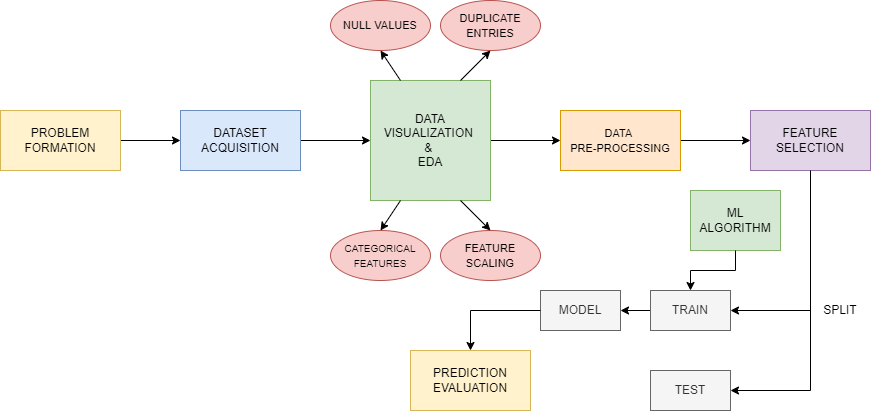

The diagram above was exported from draw.io. Its source (the exported page's mxGraphModel, read from the mxfile embedded in the PNG):
<mxGraphModel dx="1422" dy="794" grid="1" gridSize="10" guides="1" tooltips="1" connect="1" arrows="1" fold="1" page="1" pageScale="1" pageWidth="1169" pageHeight="1654" math="0" shadow="0">
  <root>
    <mxCell id="0" />
    <mxCell id="1" parent="0" />
    <mxCell id="J81OfK18r5-0twF8FuPW-9" value="" style="edgeStyle=orthogonalEdgeStyle;rounded=0;orthogonalLoop=1;jettySize=auto;html=1;" edge="1" parent="1" source="J81OfK18r5-0twF8FuPW-1" target="J81OfK18r5-0twF8FuPW-2">
      <mxGeometry relative="1" as="geometry" />
    </mxCell>
    <mxCell id="J81OfK18r5-0twF8FuPW-1" value="PROBLEM FORMATION" style="rounded=0;whiteSpace=wrap;html=1;fillColor=#fff2cc;strokeColor=#d6b656;" vertex="1" parent="1">
      <mxGeometry x="190" y="220" width="120" height="60" as="geometry" />
    </mxCell>
    <mxCell id="J81OfK18r5-0twF8FuPW-10" value="" style="edgeStyle=orthogonalEdgeStyle;rounded=0;orthogonalLoop=1;jettySize=auto;html=1;" edge="1" parent="1" source="J81OfK18r5-0twF8FuPW-2" target="J81OfK18r5-0twF8FuPW-3">
      <mxGeometry relative="1" as="geometry" />
    </mxCell>
    <mxCell id="J81OfK18r5-0twF8FuPW-2" value="DATASET ACQUISITION" style="rounded=0;whiteSpace=wrap;html=1;fillColor=#dae8fc;strokeColor=#6c8ebf;" vertex="1" parent="1">
      <mxGeometry x="370" y="220" width="120" height="60" as="geometry" />
    </mxCell>
    <mxCell id="J81OfK18r5-0twF8FuPW-11" value="" style="edgeStyle=orthogonalEdgeStyle;rounded=0;orthogonalLoop=1;jettySize=auto;html=1;" edge="1" parent="1" source="J81OfK18r5-0twF8FuPW-3" target="J81OfK18r5-0twF8FuPW-7">
      <mxGeometry relative="1" as="geometry" />
    </mxCell>
    <mxCell id="J81OfK18r5-0twF8FuPW-3" value="&lt;font style=&quot;font-size: 12px;&quot;&gt;DATA VISUALIZATION &lt;br&gt;&amp;amp; &lt;br&gt;EDA&lt;/font&gt;" style="whiteSpace=wrap;html=1;aspect=fixed;fillColor=#d5e8d4;strokeColor=#82b366;" vertex="1" parent="1">
      <mxGeometry x="560" y="190" width="120" height="120" as="geometry" />
    </mxCell>
    <mxCell id="J81OfK18r5-0twF8FuPW-4" value="&lt;font style=&quot;font-size: 11px;&quot;&gt;NULL VALUES&lt;/font&gt;" style="ellipse;whiteSpace=wrap;html=1;fillColor=#f8cecc;strokeColor=#b85450;" vertex="1" parent="1">
      <mxGeometry x="520" y="110" width="100" height="50" as="geometry" />
    </mxCell>
    <mxCell id="J81OfK18r5-0twF8FuPW-5" value="&lt;font style=&quot;font-size: 11px;&quot;&gt;DUPLICATE ENTRIES&lt;/font&gt;" style="ellipse;whiteSpace=wrap;html=1;fillColor=#f8cecc;strokeColor=#b85450;" vertex="1" parent="1">
      <mxGeometry x="630" y="110" width="100" height="50" as="geometry" />
    </mxCell>
    <mxCell id="J81OfK18r5-0twF8FuPW-6" value="&lt;font style=&quot;font-size: 11px;&quot;&gt;FEATURE SCALING&lt;/font&gt;" style="ellipse;whiteSpace=wrap;html=1;fillColor=#f8cecc;strokeColor=#b85450;" vertex="1" parent="1">
      <mxGeometry x="630" y="340" width="100" height="50" as="geometry" />
    </mxCell>
    <mxCell id="J81OfK18r5-0twF8FuPW-15" value="" style="edgeStyle=orthogonalEdgeStyle;rounded=0;orthogonalLoop=1;jettySize=auto;html=1;" edge="1" parent="1" source="J81OfK18r5-0twF8FuPW-7" target="J81OfK18r5-0twF8FuPW-12">
      <mxGeometry relative="1" as="geometry" />
    </mxCell>
    <mxCell id="J81OfK18r5-0twF8FuPW-7" value="&lt;font style=&quot;font-size: 11px;&quot;&gt;DATA &lt;br&gt;PRE-PROCESSING&lt;/font&gt;" style="rounded=0;whiteSpace=wrap;html=1;fillColor=#ffe6cc;strokeColor=#d79b00;" vertex="1" parent="1">
      <mxGeometry x="750" y="220" width="120" height="60" as="geometry" />
    </mxCell>
    <mxCell id="J81OfK18r5-0twF8FuPW-8" value="&lt;font style=&quot;font-size: 10px;&quot;&gt;CATEGORICAL FEATURES&lt;/font&gt;" style="ellipse;whiteSpace=wrap;html=1;fillColor=#f8cecc;strokeColor=#b85450;" vertex="1" parent="1">
      <mxGeometry x="520" y="340" width="100" height="50" as="geometry" />
    </mxCell>
    <mxCell id="J81OfK18r5-0twF8FuPW-12" value="FEATURE SELECTION" style="rounded=0;whiteSpace=wrap;html=1;fillColor=#e1d5e7;strokeColor=#9673a6;" vertex="1" parent="1">
      <mxGeometry x="940" y="220" width="120" height="60" as="geometry" />
    </mxCell>
    <mxCell id="J81OfK18r5-0twF8FuPW-14" value="ML ALGORITHM" style="rounded=0;whiteSpace=wrap;html=1;fillColor=#d5e8d4;strokeColor=#82b366;" vertex="1" parent="1">
      <mxGeometry x="880" y="300" width="90" height="60" as="geometry" />
    </mxCell>
    <mxCell id="J81OfK18r5-0twF8FuPW-32" value="" style="edgeStyle=orthogonalEdgeStyle;rounded=0;orthogonalLoop=1;jettySize=auto;html=1;fontSize=12;" edge="1" parent="1" source="J81OfK18r5-0twF8FuPW-16" target="J81OfK18r5-0twF8FuPW-19">
      <mxGeometry relative="1" as="geometry" />
    </mxCell>
    <mxCell id="J81OfK18r5-0twF8FuPW-16" value="TRAIN" style="rounded=0;whiteSpace=wrap;html=1;fillColor=#f5f5f5;fontColor=#333333;strokeColor=#666666;" vertex="1" parent="1">
      <mxGeometry x="840" y="400" width="80" height="40" as="geometry" />
    </mxCell>
    <mxCell id="J81OfK18r5-0twF8FuPW-17" value="TEST" style="rounded=0;whiteSpace=wrap;html=1;fillColor=#f5f5f5;fontColor=#333333;strokeColor=#666666;" vertex="1" parent="1">
      <mxGeometry x="840" y="480" width="80" height="40" as="geometry" />
    </mxCell>
    <mxCell id="J81OfK18r5-0twF8FuPW-19" value="MODEL" style="rounded=0;whiteSpace=wrap;html=1;fillColor=#f5f5f5;fontColor=#333333;strokeColor=#666666;" vertex="1" parent="1">
      <mxGeometry x="730" y="400" width="80" height="40" as="geometry" />
    </mxCell>
    <mxCell id="J81OfK18r5-0twF8FuPW-20" value="PREDICTION EVALUATION" style="rounded=0;whiteSpace=wrap;html=1;fillColor=#fff2cc;strokeColor=#d6b656;" vertex="1" parent="1">
      <mxGeometry x="600" y="460" width="120" height="60" as="geometry" />
    </mxCell>
    <mxCell id="J81OfK18r5-0twF8FuPW-21" value="" style="endArrow=classic;html=1;rounded=0;exitX=0.25;exitY=0;exitDx=0;exitDy=0;entryX=0.5;entryY=1;entryDx=0;entryDy=0;" edge="1" parent="1" source="J81OfK18r5-0twF8FuPW-3" target="J81OfK18r5-0twF8FuPW-4">
      <mxGeometry width="50" height="50" relative="1" as="geometry">
        <mxPoint x="470" y="210" as="sourcePoint" />
        <mxPoint x="520" y="160" as="targetPoint" />
      </mxGeometry>
    </mxCell>
    <mxCell id="J81OfK18r5-0twF8FuPW-22" value="" style="endArrow=classic;html=1;rounded=0;exitX=0.75;exitY=0;exitDx=0;exitDy=0;entryX=0.5;entryY=1;entryDx=0;entryDy=0;" edge="1" parent="1" source="J81OfK18r5-0twF8FuPW-3" target="J81OfK18r5-0twF8FuPW-5">
      <mxGeometry width="50" height="50" relative="1" as="geometry">
        <mxPoint x="770" y="170" as="sourcePoint" />
        <mxPoint x="745" y="140" as="targetPoint" />
      </mxGeometry>
    </mxCell>
    <mxCell id="J81OfK18r5-0twF8FuPW-23" value="" style="endArrow=classic;html=1;rounded=0;fontSize=12;exitX=0.25;exitY=1;exitDx=0;exitDy=0;entryX=0.5;entryY=0;entryDx=0;entryDy=0;" edge="1" parent="1" source="J81OfK18r5-0twF8FuPW-3" target="J81OfK18r5-0twF8FuPW-8">
      <mxGeometry width="50" height="50" relative="1" as="geometry">
        <mxPoint x="440" y="370" as="sourcePoint" />
        <mxPoint x="490" y="320" as="targetPoint" />
      </mxGeometry>
    </mxCell>
    <mxCell id="J81OfK18r5-0twF8FuPW-24" value="" style="endArrow=classic;html=1;rounded=0;fontSize=12;exitX=0.75;exitY=1;exitDx=0;exitDy=0;entryX=0.5;entryY=0;entryDx=0;entryDy=0;" edge="1" parent="1" source="J81OfK18r5-0twF8FuPW-3" target="J81OfK18r5-0twF8FuPW-6">
      <mxGeometry width="50" height="50" relative="1" as="geometry">
        <mxPoint x="790" y="340" as="sourcePoint" />
        <mxPoint x="770" y="370" as="targetPoint" />
      </mxGeometry>
    </mxCell>
    <mxCell id="J81OfK18r5-0twF8FuPW-26" value="" style="endArrow=none;html=1;rounded=0;fontSize=12;entryX=0.5;entryY=1;entryDx=0;entryDy=0;" edge="1" parent="1" target="J81OfK18r5-0twF8FuPW-12">
      <mxGeometry width="50" height="50" relative="1" as="geometry">
        <mxPoint x="1000" y="500" as="sourcePoint" />
        <mxPoint x="1120" y="395" as="targetPoint" />
      </mxGeometry>
    </mxCell>
    <mxCell id="J81OfK18r5-0twF8FuPW-27" value="" style="endArrow=classic;html=1;rounded=0;fontSize=12;entryX=1;entryY=0.5;entryDx=0;entryDy=0;" edge="1" parent="1" target="J81OfK18r5-0twF8FuPW-17">
      <mxGeometry width="50" height="50" relative="1" as="geometry">
        <mxPoint x="1000" y="500" as="sourcePoint" />
        <mxPoint x="1080" y="520" as="targetPoint" />
      </mxGeometry>
    </mxCell>
    <mxCell id="J81OfK18r5-0twF8FuPW-28" value="" style="endArrow=classic;html=1;rounded=0;fontSize=12;entryX=1;entryY=0.5;entryDx=0;entryDy=0;" edge="1" parent="1" target="J81OfK18r5-0twF8FuPW-16">
      <mxGeometry width="50" height="50" relative="1" as="geometry">
        <mxPoint x="1000" y="420" as="sourcePoint" />
        <mxPoint x="1050" y="370" as="targetPoint" />
      </mxGeometry>
    </mxCell>
    <mxCell id="J81OfK18r5-0twF8FuPW-30" value="" style="endArrow=classic;html=1;rounded=0;fontSize=12;exitX=0.5;exitY=1;exitDx=0;exitDy=0;" edge="1" parent="1" source="J81OfK18r5-0twF8FuPW-14">
      <mxGeometry width="50" height="50" relative="1" as="geometry">
        <mxPoint x="930" y="370" as="sourcePoint" />
        <mxPoint x="880" y="400" as="targetPoint" />
        <Array as="points">
          <mxPoint x="925" y="380" />
          <mxPoint x="880" y="380" />
        </Array>
      </mxGeometry>
    </mxCell>
    <mxCell id="J81OfK18r5-0twF8FuPW-31" value="" style="endArrow=classic;html=1;rounded=0;fontSize=12;entryX=0.5;entryY=0;entryDx=0;entryDy=0;exitX=0;exitY=0.5;exitDx=0;exitDy=0;" edge="1" parent="1" source="J81OfK18r5-0twF8FuPW-19" target="J81OfK18r5-0twF8FuPW-20">
      <mxGeometry width="50" height="50" relative="1" as="geometry">
        <mxPoint x="760" y="460" as="sourcePoint" />
        <mxPoint x="640" y="240" as="targetPoint" />
        <Array as="points">
          <mxPoint x="660" y="420" />
        </Array>
      </mxGeometry>
    </mxCell>
    <mxCell id="J81OfK18r5-0twF8FuPW-33" value="SPLIT" style="text;html=1;strokeColor=none;fillColor=none;align=center;verticalAlign=middle;whiteSpace=wrap;rounded=0;fontSize=12;" vertex="1" parent="1">
      <mxGeometry x="1000" y="405" width="60" height="30" as="geometry" />
    </mxCell>
  </root>
</mxGraphModel>